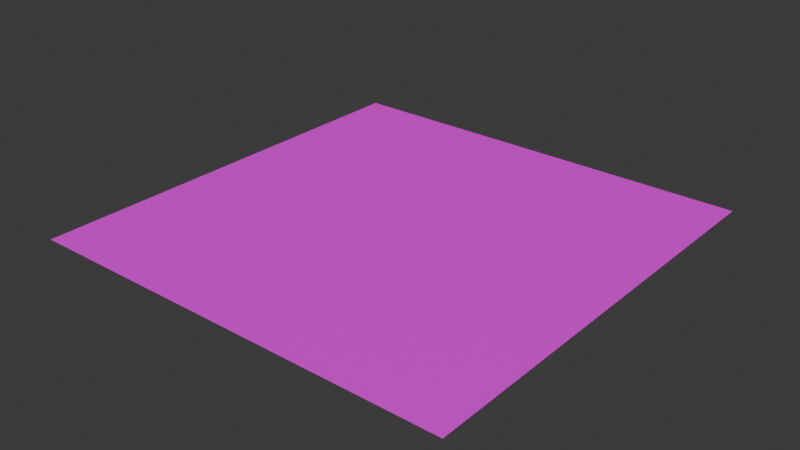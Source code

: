 # Source: Rug_Family_Room.blend  (saved by Blender 4.0.36; exported with 4.5.12 LTS)
import bpy
from mathutils import Matrix  # noqa: F401  (used for matrix-valued properties, if any)

bpy.ops.wm.read_factory_settings(use_empty=True)
scene = bpy.context.scene
scene.name = 'Scene'

# ---- collections
col_collection = bpy.data.collections.new('Collection'); scene.collection.children.link(col_collection)

# ---- images (referenced by path relative to the original .blend; pixels are not part of the script)
import os
ASSET_DIR = os.environ.get("B2B_ASSET_DIR", "")  # directory of the original .blend (textures are referenced by path, not embedded)
HERE = os.path.dirname(os.path.abspath(__file__))  # packed textures are extracted next to this script under _unpacked/

def load_image(name, relpath, width, height, colorspace="sRGB"):
    """Load a texture the original file referenced (path relative to the .blend, or extracted next to this script)."""
    p = next((c for c in (os.path.join(HERE, relpath), os.path.join(ASSET_DIR, relpath)) if relpath and os.path.exists(c)), "")
    if p:
        img = bpy.data.images.load(p, check_existing=True)
        img.name = name
    else:  # same state as the original file: an image datablock whose file is absent (Cycles renders it pink)
        img = bpy.data.images.new(name, width, height)
        img.source = "FILE"
        img.filepath = "//" + (relpath or name)
    img.colorspace_settings.name = colorspace
    return img
img_family_room_rug_png = load_image('Family Room Rug.png', 'Family Room Rug.png', 1024, 1024, 'sRGB')

# ---- materials (node trees are filled in below, after node groups)
mat_material_058 = bpy.data.materials.new('Material.058')
mat_material_058.use_transparent_shadow = False

# ---- material node trees
mat_material_058.use_nodes = True; mat_material_058.node_tree.nodes.clear()
_N = mat_material_058.node_tree.nodes; _L = mat_material_058.node_tree.links
n0 = _N.new('ShaderNodeBsdfPrincipled'); n0.name = 'Principled BSDF'; n0.location = (10, 300)
n0.inputs[3].default_value = 1.45
n1 = _N.new('ShaderNodeOutputMaterial'); n1.name = 'Material Output'; n1.location = (300, 300)
n2 = _N.new('ShaderNodeTexImage'); n2.name = 'Image Texture'; n2.location = (-280, 275)
n2.image = img_family_room_rug_png
_L.new(n0.outputs[0], n1.inputs[0])
_L.new(n2.outputs[0], n0.inputs[0])
n1.is_active_output = True

# ---- world
world_world = bpy.data.worlds.new('World'); scene.world = world_world
world_world.use_nodes = True; world_world.node_tree.nodes.clear()
_N = world_world.node_tree.nodes; _L = world_world.node_tree.links
n0 = _N.new('ShaderNodeOutputWorld'); n0.name = 'World Output'; n0.location = (300, 300)
n1 = _N.new('ShaderNodeBackground'); n1.name = 'Background'; n1.location = (10, 300)
n1.inputs[0].default_value = (0.05088, 0.05088, 0.05088, 1.0)
_L.new(n1.outputs[0], n0.inputs[0])
n0.is_active_output = True
world_world.color = (0.05088, 0.05088, 0.05088)
world_world.use_sun_shadow = False
world_world.sun_shadow_jitter_overblur = 0.0

# ---- meshes
me_plane_194 = bpy.data.meshes.new('Plane.194')
me_plane_194.from_pydata([(-3.923, 1.715e-07, 3.923), (3.923, 1.715e-07, 3.923), (-3.923, -1.715e-07, -3.923), (3.923, -1.715e-07, -3.923)], [], [(0, 1, 3, 2)])
_uv = me_plane_194.uv_layers.new(name='UVMap')
_uv.uv.foreach_set('vector', [0.6807, 0.7938, 0.3193, 0.7938, 0.3193, 0.07659, 0.6807, 0.07659])
me_plane_194.materials.append(mat_material_058)
me_plane_194.update()

# ---- objects
ob_rug_family_room = bpy.data.objects.new('Rug Family Room', me_plane_194)

# ---- transforms, parenting, visibility, modifiers, constraints
ob_rug_family_room.location = (-0.2827, 0.2196, 0.01855)
ob_rug_family_room.rotation_euler = (1.571, 0.0, 0.0)

# ---- collection membership
col_collection.objects.link(ob_rug_family_room)

# ---- scene / render settings (as saved in the file)
scene.frame_start = 1; scene.frame_end = 250; scene.frame_set(1)
scene.render.engine = 'BLENDER_EEVEE_NEXT'
scene.cycles.sampling_pattern = 'TABULATED_SOBOL'
bpy.context.view_layer.update()

# ---- added for rendering (the .blend has no active camera and no usable light): camera, sun
cam_auto = bpy.data.cameras.new('AutoCamera')
cam_auto.lens = 50.0
cam_auto.sensor_width = 36.0
cam_auto.clip_end = 1000.0
ob_auto_camera = bpy.data.objects.new('AutoCamera', cam_auto)
scene.collection.objects.link(ob_auto_camera)
ob_auto_camera.location = (9.98404, -12.1005, 8.23193)
ob_auto_camera.rotation_euler = (1.09748, -7.21219e-08, 0.694738)
scene.camera = ob_auto_camera
light_auto_sun = bpy.data.lights.new('AutoSun', 'SUN')
light_auto_sun.energy = 3.0
light_auto_sun.angle = 0.0523599
ob_auto_sun = bpy.data.objects.new('AutoSun', light_auto_sun)
scene.collection.objects.link(ob_auto_sun)
ob_auto_sun.rotation_euler = (0.872665, 0.174533, 0.523599)
bpy.context.view_layer.update()
